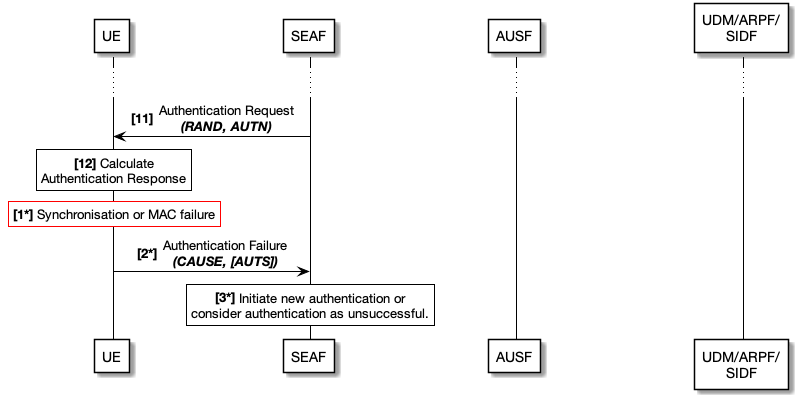

The diagram above was rendered by PlantUML. Its source (embedded in the PNG):
@startuml

skinparam SequenceMessageAlignment center
skinparam SequenceArrowColor Black
skinparam SequenceLifeLineBorderColor Black

skinparam NoteTextAlignment center
skinparam NoteBackgroundColor White
skinparam NoteBorderColor<<black>> Black
skinparam NoteBorderColor<<red>> Red

skinparam ParticipantPadding 70
skinparam ParticipantBorderColor Black
skinparam ParticipantBackgroundColor White

skinparam Padding 1
skinparam Shadowing<<note>> false
skinparam DefaultFontName Helvetica Neue


participant UE
participant SEAF
participant AUSF
participant "UDM/ARPF/\nSIDF" as UDM


...

autonumber 11 "<b>[0]"

SEAF -> UE : Authentication Request\n//**(RAND, AUTN)**//

rnote <<note>> <<black>> over UE
**[12]** Calculate
Authentication Response
end note

rnote <<note>> <<red>> over UE
**[1*]** Synchronisation or MAC failure
End note

autonumber 2 "<b>[0*]"

UE -> SEAF : Authentication Failure\n//**(CAUSE, [AUTS])**//

rnote <<note>> <<black>> over SEAF
**[3*]** Initiate new authentication or
consider authentication as unsuccessful.
end note

@enduml